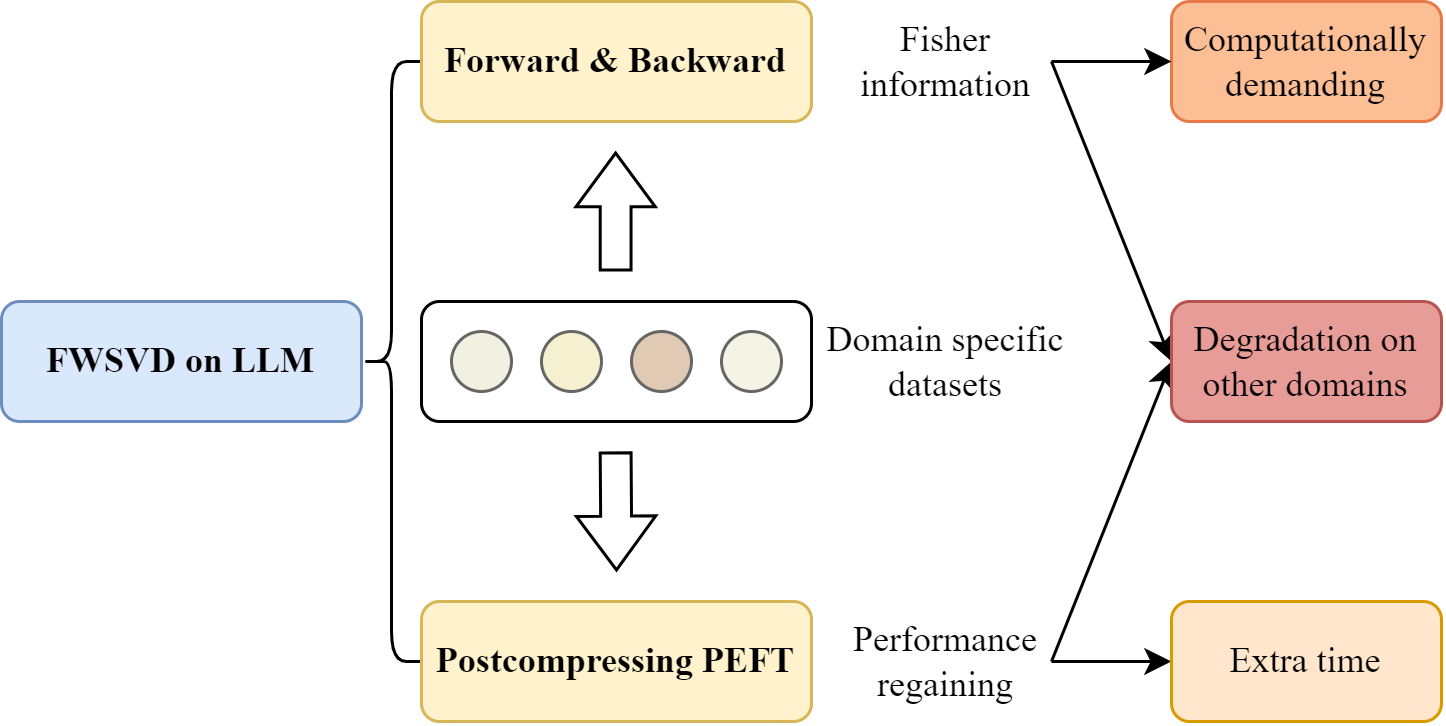

The diagram above was exported from draw.io. Its source (the exported page's mxGraphModel, read from the mxfile embedded in the PNG):
<mxGraphModel dx="842" dy="568" grid="1" gridSize="10" guides="1" tooltips="1" connect="1" arrows="1" fold="1" page="1" pageScale="1" pageWidth="1169" pageHeight="827" math="0" shadow="0">
  <root>
    <mxCell id="0" />
    <mxCell id="1" parent="0" />
    <mxCell id="9_uZ8txBv0w3vRwZMVAc-26" value="&lt;font face=&quot;Times New Roman&quot;&gt;Computationally demanding&lt;/font&gt;" style="rounded=1;whiteSpace=wrap;html=1;fillColor=#FCBE95;strokeColor=#E87A4A;" vertex="1" parent="1">
      <mxGeometry x="470" y="220" width="90" height="40" as="geometry" />
    </mxCell>
    <mxCell id="9_uZ8txBv0w3vRwZMVAc-1" value="&lt;font face=&quot;Times New Roman&quot;&gt;&lt;b&gt;FWSVD on LLM&lt;/b&gt;&lt;/font&gt;" style="rounded=1;whiteSpace=wrap;html=1;fillColor=#dae8fc;strokeColor=#6c8ebf;" vertex="1" parent="1">
      <mxGeometry x="80" y="320" width="120" height="40" as="geometry" />
    </mxCell>
    <mxCell id="9_uZ8txBv0w3vRwZMVAc-2" value="" style="shape=curlyBracket;whiteSpace=wrap;html=1;rounded=1;labelPosition=left;verticalLabelPosition=middle;align=right;verticalAlign=middle;" vertex="1" parent="1">
      <mxGeometry x="200" y="240" width="20" height="200" as="geometry" />
    </mxCell>
    <mxCell id="9_uZ8txBv0w3vRwZMVAc-3" value="&lt;font face=&quot;Times New Roman&quot;&gt;&lt;b&gt;Forward &amp;amp; Backward&lt;/b&gt;&lt;/font&gt;" style="rounded=1;whiteSpace=wrap;html=1;fillColor=#fff2cc;strokeColor=#d6b656;" vertex="1" parent="1">
      <mxGeometry x="220" y="220" width="130" height="40" as="geometry" />
    </mxCell>
    <mxCell id="9_uZ8txBv0w3vRwZMVAc-6" value="&lt;font face=&quot;Times New Roman&quot;&gt;&lt;b&gt;Postcompressing PEFT&lt;/b&gt;&lt;/font&gt;" style="rounded=1;whiteSpace=wrap;html=1;fillColor=#fff2cc;strokeColor=#d6b656;" vertex="1" parent="1">
      <mxGeometry x="220" y="420" width="130" height="40" as="geometry" />
    </mxCell>
    <mxCell id="9_uZ8txBv0w3vRwZMVAc-7" value="" style="rounded=1;whiteSpace=wrap;html=1;" vertex="1" parent="1">
      <mxGeometry x="220" y="320" width="130" height="40" as="geometry" />
    </mxCell>
    <mxCell id="9_uZ8txBv0w3vRwZMVAc-8" value="" style="ellipse;whiteSpace=wrap;html=1;aspect=fixed;fillColor=#F2F0E1;fontColor=#333333;strokeColor=#666666;" vertex="1" parent="1">
      <mxGeometry x="230" y="330" width="20" height="20" as="geometry" />
    </mxCell>
    <mxCell id="9_uZ8txBv0w3vRwZMVAc-9" value="" style="ellipse;whiteSpace=wrap;html=1;aspect=fixed;fillColor=#F5F1D0;fontColor=#333333;strokeColor=#666666;" vertex="1" parent="1">
      <mxGeometry x="260" y="330" width="20" height="20" as="geometry" />
    </mxCell>
    <mxCell id="9_uZ8txBv0w3vRwZMVAc-10" value="" style="ellipse;whiteSpace=wrap;html=1;aspect=fixed;fillColor=#E0CAB4;fontColor=#333333;strokeColor=#666666;" vertex="1" parent="1">
      <mxGeometry x="290" y="330" width="20" height="20" as="geometry" />
    </mxCell>
    <mxCell id="9_uZ8txBv0w3vRwZMVAc-11" value="" style="ellipse;whiteSpace=wrap;html=1;aspect=fixed;fillColor=#F5F3E4;fontColor=#333333;strokeColor=#666666;" vertex="1" parent="1">
      <mxGeometry x="320" y="330" width="20" height="20" as="geometry" />
    </mxCell>
    <mxCell id="9_uZ8txBv0w3vRwZMVAc-12" value="&lt;font face=&quot;Times New Roman&quot;&gt;Domain specific datasets&lt;/font&gt;" style="text;html=1;strokeColor=none;fillColor=none;align=center;verticalAlign=middle;whiteSpace=wrap;rounded=0;" vertex="1" parent="1">
      <mxGeometry x="350" y="325" width="90" height="30" as="geometry" />
    </mxCell>
    <mxCell id="9_uZ8txBv0w3vRwZMVAc-13" value="" style="shape=flexArrow;endArrow=classic;html=1;rounded=0;width=10.285714285714286;endSize=5.651428571428572;endWidth=15.183673469387754;" edge="1" parent="1">
      <mxGeometry width="50" height="50" relative="1" as="geometry">
        <mxPoint x="284.71" y="310" as="sourcePoint" />
        <mxPoint x="284.71" y="270" as="targetPoint" />
      </mxGeometry>
    </mxCell>
    <mxCell id="9_uZ8txBv0w3vRwZMVAc-14" value="&lt;font face=&quot;Times New Roman&quot;&gt;Fisher information&lt;/font&gt;" style="text;html=1;strokeColor=none;fillColor=none;align=center;verticalAlign=middle;whiteSpace=wrap;rounded=0;" vertex="1" parent="1">
      <mxGeometry x="350" y="225" width="90" height="30" as="geometry" />
    </mxCell>
    <mxCell id="9_uZ8txBv0w3vRwZMVAc-15" value="&lt;font face=&quot;Times New Roman&quot;&gt;Performance regaining&lt;/font&gt;" style="text;html=1;strokeColor=none;fillColor=none;align=center;verticalAlign=middle;whiteSpace=wrap;rounded=0;" vertex="1" parent="1">
      <mxGeometry x="350" y="425" width="90" height="30" as="geometry" />
    </mxCell>
    <mxCell id="9_uZ8txBv0w3vRwZMVAc-16" value="" style="shape=flexArrow;endArrow=classic;html=1;rounded=0;width=10.285714285714286;endSize=5.651428571428572;endWidth=15.183673469387754;" edge="1" parent="1">
      <mxGeometry width="50" height="50" relative="1" as="geometry">
        <mxPoint x="284.71" y="370" as="sourcePoint" />
        <mxPoint x="285" y="410" as="targetPoint" />
      </mxGeometry>
    </mxCell>
    <mxCell id="9_uZ8txBv0w3vRwZMVAc-18" value="" style="endArrow=classic;html=1;rounded=0;" edge="1" parent="1">
      <mxGeometry width="50" height="50" relative="1" as="geometry">
        <mxPoint x="430" y="240" as="sourcePoint" />
        <mxPoint x="470" y="240" as="targetPoint" />
      </mxGeometry>
    </mxCell>
    <mxCell id="9_uZ8txBv0w3vRwZMVAc-21" value="" style="endArrow=classic;html=1;rounded=0;entryX=0;entryY=0.5;entryDx=0;entryDy=0;" edge="1" parent="1">
      <mxGeometry width="50" height="50" relative="1" as="geometry">
        <mxPoint x="430" y="240" as="sourcePoint" />
        <mxPoint x="470" y="340" as="targetPoint" />
      </mxGeometry>
    </mxCell>
    <mxCell id="9_uZ8txBv0w3vRwZMVAc-22" value="" style="endArrow=classic;html=1;rounded=0;entryX=0;entryY=0.5;entryDx=0;entryDy=0;" edge="1" parent="1">
      <mxGeometry width="50" height="50" relative="1" as="geometry">
        <mxPoint x="430" y="440" as="sourcePoint" />
        <mxPoint x="470" y="340" as="targetPoint" />
      </mxGeometry>
    </mxCell>
    <mxCell id="9_uZ8txBv0w3vRwZMVAc-24" value="" style="endArrow=classic;html=1;rounded=0;" edge="1" parent="1">
      <mxGeometry width="50" height="50" relative="1" as="geometry">
        <mxPoint x="430" y="440" as="sourcePoint" />
        <mxPoint x="470" y="440" as="targetPoint" />
      </mxGeometry>
    </mxCell>
    <mxCell id="9_uZ8txBv0w3vRwZMVAc-27" value="&lt;font face=&quot;Times New Roman&quot;&gt;Degradation on other domains&lt;/font&gt;" style="rounded=1;whiteSpace=wrap;html=1;fillColor=#E89C97;strokeColor=#b85450;" vertex="1" parent="1">
      <mxGeometry x="470" y="320" width="90" height="40" as="geometry" />
    </mxCell>
    <mxCell id="9_uZ8txBv0w3vRwZMVAc-29" value="&lt;font face=&quot;Times New Roman&quot;&gt;Extra time&lt;/font&gt;" style="rounded=1;whiteSpace=wrap;html=1;fillColor=#ffe6cc;strokeColor=#d79b00;" vertex="1" parent="1">
      <mxGeometry x="470" y="420" width="90" height="40" as="geometry" />
    </mxCell>
  </root>
</mxGraphModel>